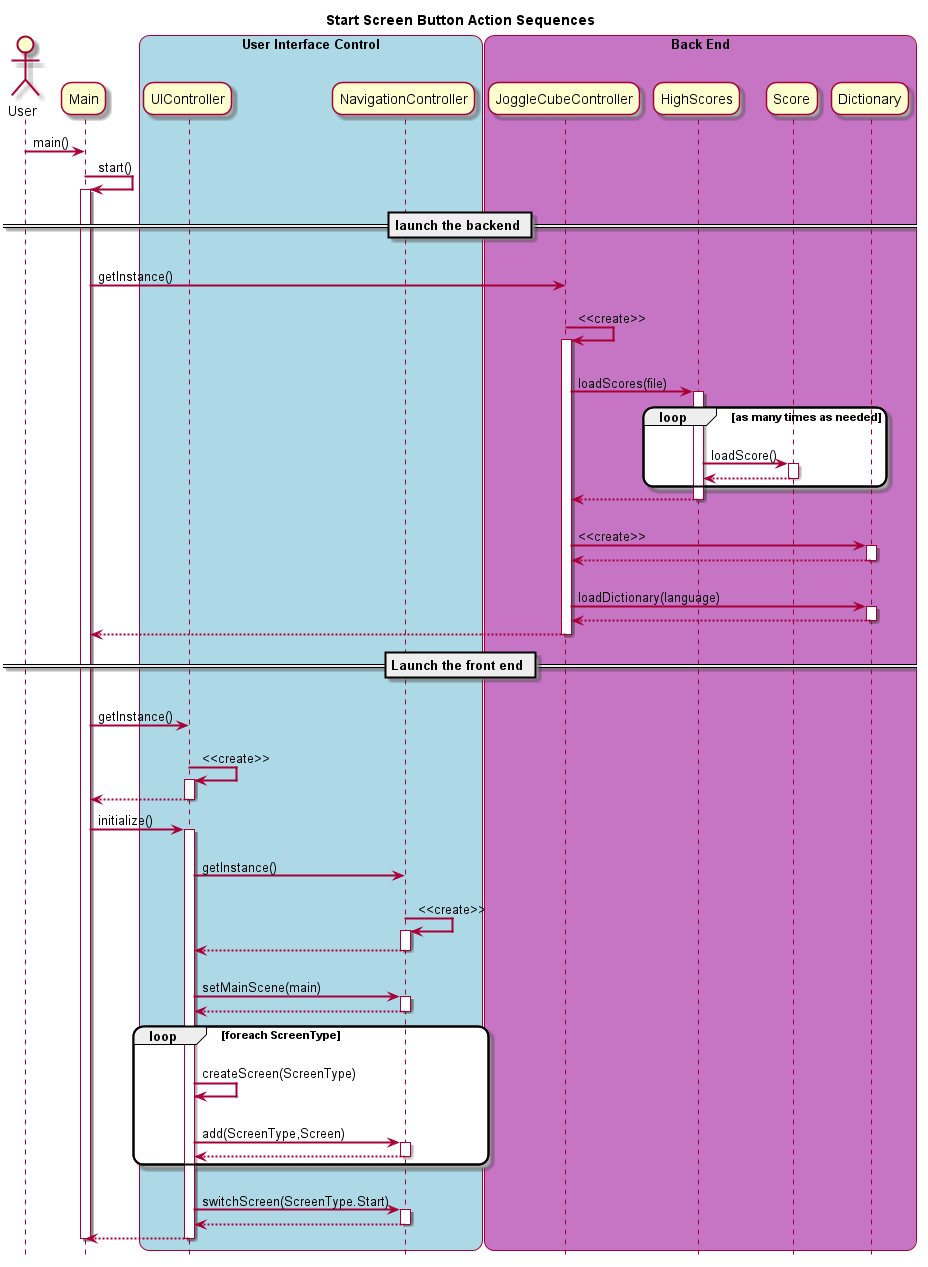

The diagram above was rendered by PlantUML. Its source (embedded in the PNG):
@startuml
hide footbox

title Start Screen Button Action Sequences

skinparam sequenceArrowThickness 2
skinparam roundcorner 20
skinparam maxmessagesize 60


actor User

participant Main

box "User Interface Control" #LightBlue

participant UIController
participant NavigationController

end box


box "Back End" #c675c5

participant JoggleCubeController
participant HighScores
participant Score
participant Dictionary

end box



User -> Main : main()
Main -> Main : start()
activate Main

== launch the backend ==
Main -> JoggleCubeController : getInstance()
JoggleCubeController -> JoggleCubeController : <<create>>
activate JoggleCubeController

JoggleCubeController -> HighScores : loadScores(file)
activate HighScores

loop as many times as needed
    HighScores -> Score : loadScore()
    activate Score
    Score --> HighScores
    deactivate Score
end

HighScores --> JoggleCubeController
deactivate HighScores

JoggleCubeController -> Dictionary : <<create>>
activate Dictionary

Dictionary --> JoggleCubeController
deactivate Dictionary

JoggleCubeController -> Dictionary : loadDictionary(language)
activate Dictionary

Dictionary --> JoggleCubeController
deactivate Dictionary

JoggleCubeController --> Main
deactivate JoggleCubeController

== Launch the front end ==

Main -> UIController : getInstance()

UIController -> UIController : <<create>>
activate UIController


UIController --> Main
deactivate UIController
Main -> UIController : initialize()
activate UIController
UIController -> NavigationController : getInstance()

NavigationController -> NavigationController : <<create>>
activate NavigationController
NavigationController --> UIController
deactivate NavigationController

UIController -> NavigationController : setMainScene(main)
activate NavigationController
NavigationController --> UIController
deactivate NavigationController

loop foreach ScreenType
    UIController -> UIController : createScreen(ScreenType)
    UIController -> NavigationController : add(ScreenType,Screen)
    activate NavigationController
    NavigationController --> UIController
    deactivate NavigationController
end

UIController -> NavigationController : switchScreen(ScreenType.Start)
activate NavigationController
NavigationController --> UIController
deactivate NavigationController
UIController --> Main
deactivate UIController
deactivate Main

@enduml